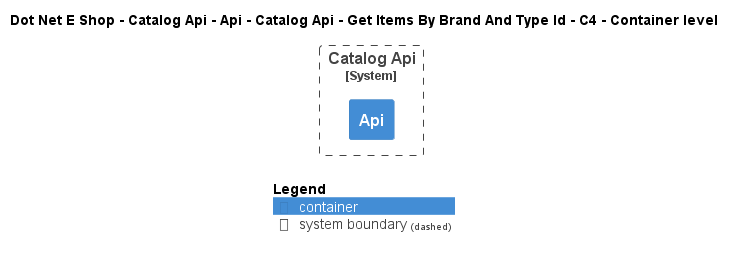

The diagram above was rendered by PlantUML. Its source (embedded in the PNG):
@startuml
!include ..\..\..\..\..\..\..\..\..\.c4s\C4_Container.puml

AddElementTag("c4interflow:lifecycle:new", $bgColor=green, $fontColor=#ffffff, $borderColor=green, $shadowing="False")
AddElementTag("c4interflow:lifecycle:changed", $bgColor=orange, $fontColor=#ffffff, $borderColor=orange, $shadowing="False")
AddElementTag("c4interflow:lifecycle:removed", $bgColor=red, $fontColor=#ffffff, $borderColor=red, $shadowing="False")

AddRelTag("c4interflow:lifecycle:new", $textColor=green, $lineColor=green)
AddRelTag("c4interflow:lifecycle:changed", $textColor=orange, $lineColor=orange)
AddRelTag("c4interflow:lifecycle:removed", $textColor=red, $lineColor=red)

SHOW_PERSON_PORTRAIT()
LAYOUT_TOP_DOWN()

skinparam linetype polyline

title Dot Net E Shop - Catalog Api - Api - Catalog Api - Get Items By Brand And Type Id - C4 - Container level


System_Boundary(DotNetEShop.SoftwareSystems.CatalogApi, "Catalog Api") {
    Container(DotNetEShop.SoftwareSystems.CatalogApi.Containers.Api, "Api", "", "")
}



SHOW_LEGEND()
@enduml